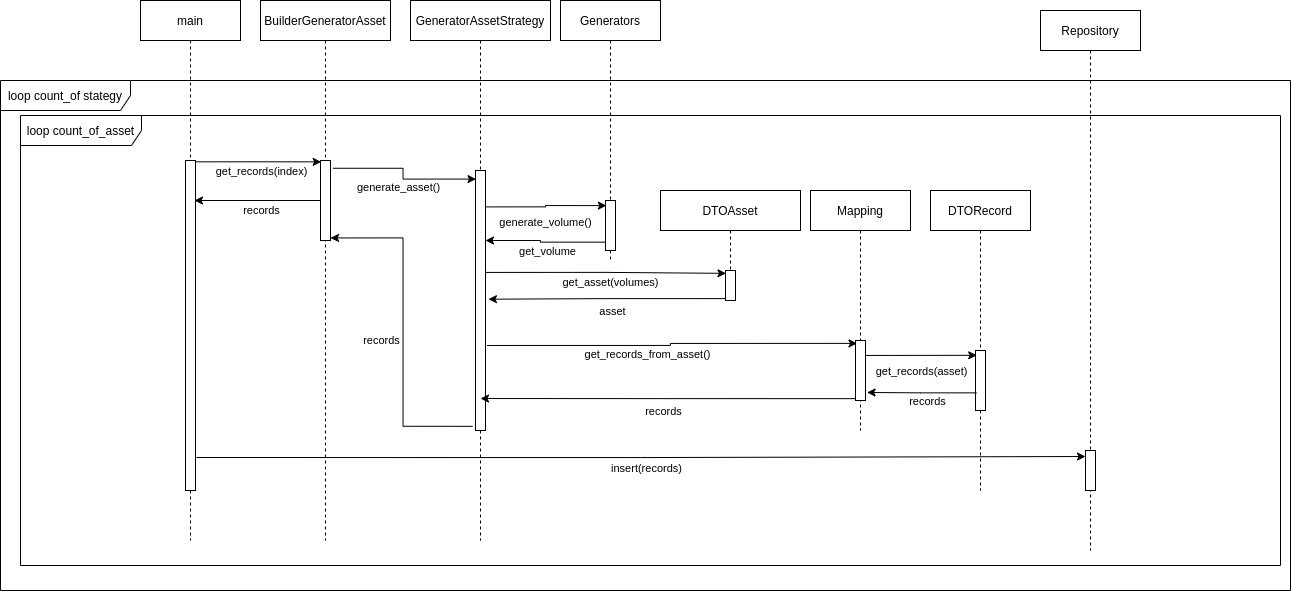

The diagram above was exported from draw.io. Its source (the exported page's mxGraphModel, read from the mxfile embedded in the PNG):
<mxGraphModel dx="2453" dy="914" grid="1" gridSize="10" guides="1" tooltips="1" connect="1" arrows="1" fold="1" page="1" pageScale="1" pageWidth="827" pageHeight="1169" math="0" shadow="0">
  <root>
    <mxCell id="0" />
    <mxCell id="1" parent="0" />
    <mxCell id="b2Uc_LFH3_Sfr7iadPcK-1" value="loop count_of stategy" style="shape=umlFrame;whiteSpace=wrap;html=1;width=130;height=30;" vertex="1" parent="1">
      <mxGeometry x="-110" y="130" width="1290" height="510" as="geometry" />
    </mxCell>
    <mxCell id="b2Uc_LFH3_Sfr7iadPcK-2" value="loop count_of_asset" style="shape=umlFrame;whiteSpace=wrap;html=1;width=121;height=30;" vertex="1" parent="1">
      <mxGeometry x="-90" y="165" width="1260" height="450" as="geometry" />
    </mxCell>
    <mxCell id="b2Uc_LFH3_Sfr7iadPcK-6" value="main" style="shape=umlLifeline;perimeter=lifelinePerimeter;whiteSpace=wrap;html=1;container=1;collapsible=0;recursiveResize=0;outlineConnect=0;" vertex="1" parent="1">
      <mxGeometry x="30" y="50" width="100" height="540" as="geometry" />
    </mxCell>
    <mxCell id="b2Uc_LFH3_Sfr7iadPcK-10" value="" style="html=1;points=[];perimeter=orthogonalPerimeter;" vertex="1" parent="b2Uc_LFH3_Sfr7iadPcK-6">
      <mxGeometry x="45" y="160" width="10" height="330" as="geometry" />
    </mxCell>
    <mxCell id="b2Uc_LFH3_Sfr7iadPcK-7" value="BuilderGeneratorAsset" style="shape=umlLifeline;perimeter=lifelinePerimeter;whiteSpace=wrap;html=1;container=1;collapsible=0;recursiveResize=0;outlineConnect=0;size=40;" vertex="1" parent="1">
      <mxGeometry x="150" y="50" width="130" height="540" as="geometry" />
    </mxCell>
    <mxCell id="b2Uc_LFH3_Sfr7iadPcK-12" value="" style="html=1;points=[];perimeter=orthogonalPerimeter;" vertex="1" parent="b2Uc_LFH3_Sfr7iadPcK-7">
      <mxGeometry x="60" y="160" width="10" height="80" as="geometry" />
    </mxCell>
    <mxCell id="b2Uc_LFH3_Sfr7iadPcK-8" value="GeneratorAssetStrategy" style="shape=umlLifeline;perimeter=lifelinePerimeter;whiteSpace=wrap;html=1;container=1;collapsible=0;recursiveResize=0;outlineConnect=0;size=40;" vertex="1" parent="1">
      <mxGeometry x="300" y="50" width="140" height="540" as="geometry" />
    </mxCell>
    <mxCell id="b2Uc_LFH3_Sfr7iadPcK-15" value="" style="html=1;points=[];perimeter=orthogonalPerimeter;" vertex="1" parent="b2Uc_LFH3_Sfr7iadPcK-8">
      <mxGeometry x="65" y="170" width="10" height="260" as="geometry" />
    </mxCell>
    <mxCell id="b2Uc_LFH3_Sfr7iadPcK-9" value="DTOAsset" style="shape=umlLifeline;perimeter=lifelinePerimeter;whiteSpace=wrap;html=1;container=1;collapsible=0;recursiveResize=0;outlineConnect=0;size=40;" vertex="1" parent="1">
      <mxGeometry x="550" y="240" width="140" height="110" as="geometry" />
    </mxCell>
    <mxCell id="b2Uc_LFH3_Sfr7iadPcK-18" value="" style="html=1;points=[];perimeter=orthogonalPerimeter;" vertex="1" parent="b2Uc_LFH3_Sfr7iadPcK-9">
      <mxGeometry x="65" y="80" width="10" height="30" as="geometry" />
    </mxCell>
    <mxCell id="b2Uc_LFH3_Sfr7iadPcK-13" style="edgeStyle=orthogonalEdgeStyle;rounded=0;orthogonalLoop=1;jettySize=auto;html=1;entryX=0.067;entryY=0.017;entryDx=0;entryDy=0;entryPerimeter=0;exitX=1.067;exitY=0.004;exitDx=0;exitDy=0;exitPerimeter=0;" edge="1" parent="1" source="b2Uc_LFH3_Sfr7iadPcK-10" target="b2Uc_LFH3_Sfr7iadPcK-12">
      <mxGeometry relative="1" as="geometry">
        <Array as="points" />
      </mxGeometry>
    </mxCell>
    <mxCell id="b2Uc_LFH3_Sfr7iadPcK-14" value="get_records(index)" style="edgeLabel;html=1;align=center;verticalAlign=middle;resizable=0;points=[];" vertex="1" connectable="0" parent="b2Uc_LFH3_Sfr7iadPcK-13">
      <mxGeometry x="0.1274" y="-1" relative="1" as="geometry">
        <mxPoint x="-5.74" y="7.62" as="offset" />
      </mxGeometry>
    </mxCell>
    <mxCell id="b2Uc_LFH3_Sfr7iadPcK-21" style="edgeStyle=orthogonalEdgeStyle;rounded=0;orthogonalLoop=1;jettySize=auto;html=1;entryX=0.086;entryY=0.102;entryDx=0;entryDy=0;entryPerimeter=0;exitX=0.948;exitY=0.14;exitDx=0;exitDy=0;exitPerimeter=0;" edge="1" parent="1" source="b2Uc_LFH3_Sfr7iadPcK-15" target="b2Uc_LFH3_Sfr7iadPcK-20">
      <mxGeometry relative="1" as="geometry" />
    </mxCell>
    <mxCell id="b2Uc_LFH3_Sfr7iadPcK-25" value="generate_volume()" style="edgeLabel;html=1;align=center;verticalAlign=middle;resizable=0;points=[];" vertex="1" connectable="0" parent="b2Uc_LFH3_Sfr7iadPcK-21">
      <mxGeometry x="-0.1644" y="1" relative="1" as="geometry">
        <mxPoint x="8.62" y="15.97" as="offset" />
      </mxGeometry>
    </mxCell>
    <mxCell id="b2Uc_LFH3_Sfr7iadPcK-28" style="edgeStyle=orthogonalEdgeStyle;rounded=0;orthogonalLoop=1;jettySize=auto;html=1;entryX=0.048;entryY=0.095;entryDx=0;entryDy=0;entryPerimeter=0;exitX=1.017;exitY=0.392;exitDx=0;exitDy=0;exitPerimeter=0;" edge="1" parent="1" source="b2Uc_LFH3_Sfr7iadPcK-15" target="b2Uc_LFH3_Sfr7iadPcK-18">
      <mxGeometry relative="1" as="geometry" />
    </mxCell>
    <mxCell id="b2Uc_LFH3_Sfr7iadPcK-29" value="get_asset(volumes)" style="edgeLabel;html=1;align=center;verticalAlign=middle;resizable=0;points=[];" vertex="1" connectable="0" parent="b2Uc_LFH3_Sfr7iadPcK-28">
      <mxGeometry x="0.2655" relative="1" as="geometry">
        <mxPoint x="-27.38" y="8.11" as="offset" />
      </mxGeometry>
    </mxCell>
    <mxCell id="b2Uc_LFH3_Sfr7iadPcK-34" style="edgeStyle=orthogonalEdgeStyle;rounded=0;orthogonalLoop=1;jettySize=auto;html=1;entryX=0.155;entryY=0.048;entryDx=0;entryDy=0;entryPerimeter=0;exitX=1.155;exitY=0.673;exitDx=0;exitDy=0;exitPerimeter=0;" edge="1" parent="1" source="b2Uc_LFH3_Sfr7iadPcK-15" target="b2Uc_LFH3_Sfr7iadPcK-33">
      <mxGeometry relative="1" as="geometry" />
    </mxCell>
    <mxCell id="b2Uc_LFH3_Sfr7iadPcK-35" value="get_records_from_asset()" style="edgeLabel;html=1;align=center;verticalAlign=middle;resizable=0;points=[];" vertex="1" connectable="0" parent="b2Uc_LFH3_Sfr7iadPcK-34">
      <mxGeometry x="-0.1855" y="-3" relative="1" as="geometry">
        <mxPoint x="8.01" y="5.39" as="offset" />
      </mxGeometry>
    </mxCell>
    <mxCell id="b2Uc_LFH3_Sfr7iadPcK-16" style="edgeStyle=orthogonalEdgeStyle;rounded=0;orthogonalLoop=1;jettySize=auto;html=1;entryX=0.052;entryY=0.033;entryDx=0;entryDy=0;entryPerimeter=0;exitX=1.276;exitY=0.097;exitDx=0;exitDy=0;exitPerimeter=0;" edge="1" parent="1" source="b2Uc_LFH3_Sfr7iadPcK-12" target="b2Uc_LFH3_Sfr7iadPcK-15">
      <mxGeometry relative="1" as="geometry" />
    </mxCell>
    <mxCell id="b2Uc_LFH3_Sfr7iadPcK-17" value="generate_asset()" style="edgeLabel;html=1;align=center;verticalAlign=middle;resizable=0;points=[];" vertex="1" connectable="0" parent="b2Uc_LFH3_Sfr7iadPcK-16">
      <mxGeometry x="0.2149" y="-3" relative="1" as="geometry">
        <mxPoint x="-17.59" y="4.38" as="offset" />
      </mxGeometry>
    </mxCell>
    <mxCell id="b2Uc_LFH3_Sfr7iadPcK-19" value="Generators" style="shape=umlLifeline;perimeter=lifelinePerimeter;whiteSpace=wrap;html=1;container=1;collapsible=0;recursiveResize=0;outlineConnect=0;" vertex="1" parent="1">
      <mxGeometry x="450" y="50" width="100" height="260" as="geometry" />
    </mxCell>
    <mxCell id="b2Uc_LFH3_Sfr7iadPcK-24" style="edgeStyle=orthogonalEdgeStyle;rounded=0;orthogonalLoop=1;jettySize=auto;html=1;exitX=-0.052;exitY=0.833;exitDx=0;exitDy=0;exitPerimeter=0;" edge="1" parent="1" source="b2Uc_LFH3_Sfr7iadPcK-20" target="b2Uc_LFH3_Sfr7iadPcK-15">
      <mxGeometry relative="1" as="geometry">
        <Array as="points">
          <mxPoint x="430" y="292" />
          <mxPoint x="430" y="290" />
        </Array>
      </mxGeometry>
    </mxCell>
    <mxCell id="b2Uc_LFH3_Sfr7iadPcK-26" value="get_volume" style="edgeLabel;html=1;align=center;verticalAlign=middle;resizable=0;points=[];" vertex="1" connectable="0" parent="b2Uc_LFH3_Sfr7iadPcK-24">
      <mxGeometry x="-0.1618" relative="1" as="geometry">
        <mxPoint x="-7.81" y="8.31" as="offset" />
      </mxGeometry>
    </mxCell>
    <mxCell id="b2Uc_LFH3_Sfr7iadPcK-30" style="edgeStyle=orthogonalEdgeStyle;rounded=0;orthogonalLoop=1;jettySize=auto;html=1;entryX=1.293;entryY=0.495;entryDx=0;entryDy=0;entryPerimeter=0;exitX=0.048;exitY=0.937;exitDx=0;exitDy=0;exitPerimeter=0;" edge="1" parent="1" source="b2Uc_LFH3_Sfr7iadPcK-18" target="b2Uc_LFH3_Sfr7iadPcK-15">
      <mxGeometry relative="1" as="geometry" />
    </mxCell>
    <mxCell id="b2Uc_LFH3_Sfr7iadPcK-31" value="asset" style="edgeLabel;html=1;align=center;verticalAlign=middle;resizable=0;points=[];" vertex="1" connectable="0" parent="b2Uc_LFH3_Sfr7iadPcK-30">
      <mxGeometry x="-0.1399" y="1" relative="1" as="geometry">
        <mxPoint x="-11.67" y="10.9" as="offset" />
      </mxGeometry>
    </mxCell>
    <mxCell id="b2Uc_LFH3_Sfr7iadPcK-32" value="Mapping" style="shape=umlLifeline;perimeter=lifelinePerimeter;whiteSpace=wrap;html=1;container=1;collapsible=0;recursiveResize=0;outlineConnect=0;" vertex="1" parent="1">
      <mxGeometry x="700" y="240" width="100" height="240" as="geometry" />
    </mxCell>
    <mxCell id="b2Uc_LFH3_Sfr7iadPcK-33" value="" style="html=1;points=[];perimeter=orthogonalPerimeter;" vertex="1" parent="b2Uc_LFH3_Sfr7iadPcK-32">
      <mxGeometry x="45" y="150" width="10" height="60" as="geometry" />
    </mxCell>
    <mxCell id="b2Uc_LFH3_Sfr7iadPcK-36" value="DTORecord" style="shape=umlLifeline;perimeter=lifelinePerimeter;whiteSpace=wrap;html=1;container=1;collapsible=0;recursiveResize=0;outlineConnect=0;" vertex="1" parent="1">
      <mxGeometry x="820" y="240" width="100" height="300" as="geometry" />
    </mxCell>
    <mxCell id="b2Uc_LFH3_Sfr7iadPcK-37" value="" style="html=1;points=[];perimeter=orthogonalPerimeter;" vertex="1" parent="b2Uc_LFH3_Sfr7iadPcK-36">
      <mxGeometry x="45" y="160" width="10" height="60" as="geometry" />
    </mxCell>
    <mxCell id="b2Uc_LFH3_Sfr7iadPcK-38" style="edgeStyle=orthogonalEdgeStyle;rounded=0;orthogonalLoop=1;jettySize=auto;html=1;entryX=0.121;entryY=0.08;entryDx=0;entryDy=0;entryPerimeter=0;" edge="1" parent="1" source="b2Uc_LFH3_Sfr7iadPcK-33" target="b2Uc_LFH3_Sfr7iadPcK-37">
      <mxGeometry relative="1" as="geometry">
        <Array as="points">
          <mxPoint x="780" y="405" />
          <mxPoint x="780" y="405" />
        </Array>
      </mxGeometry>
    </mxCell>
    <mxCell id="b2Uc_LFH3_Sfr7iadPcK-39" value="get_records(asset)" style="edgeLabel;html=1;align=center;verticalAlign=middle;resizable=0;points=[];" vertex="1" connectable="0" parent="b2Uc_LFH3_Sfr7iadPcK-38">
      <mxGeometry x="-0.1412" y="-1" relative="1" as="geometry">
        <mxPoint x="7.41" y="14.049999999999999" as="offset" />
      </mxGeometry>
    </mxCell>
    <mxCell id="b2Uc_LFH3_Sfr7iadPcK-41" style="edgeStyle=orthogonalEdgeStyle;rounded=0;orthogonalLoop=1;jettySize=auto;html=1;exitX=0.095;exitY=0.706;exitDx=0;exitDy=0;exitPerimeter=0;entryX=1.155;entryY=0.866;entryDx=0;entryDy=0;entryPerimeter=0;" edge="1" parent="1" source="b2Uc_LFH3_Sfr7iadPcK-37" target="b2Uc_LFH3_Sfr7iadPcK-33">
      <mxGeometry relative="1" as="geometry" />
    </mxCell>
    <mxCell id="b2Uc_LFH3_Sfr7iadPcK-42" value="records" style="edgeLabel;html=1;align=center;verticalAlign=middle;resizable=0;points=[];" vertex="1" connectable="0" parent="b2Uc_LFH3_Sfr7iadPcK-41">
      <mxGeometry x="-0.1005" relative="1" as="geometry">
        <mxPoint y="7.62" as="offset" />
      </mxGeometry>
    </mxCell>
    <mxCell id="b2Uc_LFH3_Sfr7iadPcK-44" style="edgeStyle=orthogonalEdgeStyle;rounded=0;orthogonalLoop=1;jettySize=auto;html=1;entryX=0.5;entryY=0.877;entryDx=0;entryDy=0;entryPerimeter=0;exitX=-0.017;exitY=0.969;exitDx=0;exitDy=0;exitPerimeter=0;" edge="1" parent="1" source="b2Uc_LFH3_Sfr7iadPcK-33" target="b2Uc_LFH3_Sfr7iadPcK-15">
      <mxGeometry relative="1" as="geometry" />
    </mxCell>
    <mxCell id="b2Uc_LFH3_Sfr7iadPcK-45" value="records" style="edgeLabel;html=1;align=center;verticalAlign=middle;resizable=0;points=[];" vertex="1" connectable="0" parent="b2Uc_LFH3_Sfr7iadPcK-44">
      <mxGeometry x="0.2191" y="2" relative="1" as="geometry">
        <mxPoint x="35.37" y="10.02" as="offset" />
      </mxGeometry>
    </mxCell>
    <mxCell id="b2Uc_LFH3_Sfr7iadPcK-46" style="edgeStyle=orthogonalEdgeStyle;rounded=0;orthogonalLoop=1;jettySize=auto;html=1;entryX=1;entryY=0.968;entryDx=0;entryDy=0;entryPerimeter=0;exitX=-0.293;exitY=0.984;exitDx=0;exitDy=0;exitPerimeter=0;" edge="1" parent="1" source="b2Uc_LFH3_Sfr7iadPcK-15" target="b2Uc_LFH3_Sfr7iadPcK-12">
      <mxGeometry relative="1" as="geometry" />
    </mxCell>
    <mxCell id="b2Uc_LFH3_Sfr7iadPcK-47" value="records" style="edgeLabel;html=1;align=center;verticalAlign=middle;resizable=0;points=[];" vertex="1" connectable="0" parent="b2Uc_LFH3_Sfr7iadPcK-46">
      <mxGeometry x="-0.0484" y="-1" relative="1" as="geometry">
        <mxPoint x="-23.48" y="1.86" as="offset" />
      </mxGeometry>
    </mxCell>
    <mxCell id="b2Uc_LFH3_Sfr7iadPcK-48" style="edgeStyle=orthogonalEdgeStyle;rounded=0;orthogonalLoop=1;jettySize=auto;html=1;" edge="1" parent="1" source="b2Uc_LFH3_Sfr7iadPcK-12">
      <mxGeometry relative="1" as="geometry">
        <mxPoint x="84" y="250" as="targetPoint" />
      </mxGeometry>
    </mxCell>
    <mxCell id="b2Uc_LFH3_Sfr7iadPcK-49" value="records" style="edgeLabel;html=1;align=center;verticalAlign=middle;resizable=0;points=[];" vertex="1" connectable="0" parent="b2Uc_LFH3_Sfr7iadPcK-48">
      <mxGeometry x="0.2931" y="1" relative="1" as="geometry">
        <mxPoint x="21.42" y="8.72" as="offset" />
      </mxGeometry>
    </mxCell>
    <mxCell id="b2Uc_LFH3_Sfr7iadPcK-50" value="Repository" style="shape=umlLifeline;perimeter=lifelinePerimeter;whiteSpace=wrap;html=1;container=1;collapsible=0;recursiveResize=0;outlineConnect=0;" vertex="1" parent="1">
      <mxGeometry x="930" y="60" width="100" height="540" as="geometry" />
    </mxCell>
    <mxCell id="b2Uc_LFH3_Sfr7iadPcK-51" value="" style="html=1;points=[];perimeter=orthogonalPerimeter;" vertex="1" parent="b2Uc_LFH3_Sfr7iadPcK-50">
      <mxGeometry x="45" y="440" width="10" height="40" as="geometry" />
    </mxCell>
    <mxCell id="b2Uc_LFH3_Sfr7iadPcK-20" value="" style="html=1;points=[];perimeter=orthogonalPerimeter;" vertex="1" parent="1">
      <mxGeometry x="495" y="250" width="10" height="50" as="geometry" />
    </mxCell>
    <mxCell id="b2Uc_LFH3_Sfr7iadPcK-52" style="edgeStyle=orthogonalEdgeStyle;rounded=0;orthogonalLoop=1;jettySize=auto;html=1;entryX=0;entryY=0.15;entryDx=0;entryDy=0;entryPerimeter=0;exitX=1.1;exitY=0.9;exitDx=0;exitDy=0;exitPerimeter=0;" edge="1" parent="1" source="b2Uc_LFH3_Sfr7iadPcK-10" target="b2Uc_LFH3_Sfr7iadPcK-51">
      <mxGeometry relative="1" as="geometry" />
    </mxCell>
    <mxCell id="b2Uc_LFH3_Sfr7iadPcK-53" value="insert(records)" style="edgeLabel;html=1;align=center;verticalAlign=middle;resizable=0;points=[];" vertex="1" connectable="0" parent="b2Uc_LFH3_Sfr7iadPcK-52">
      <mxGeometry x="0.055" relative="1" as="geometry">
        <mxPoint x="-19" y="11" as="offset" />
      </mxGeometry>
    </mxCell>
  </root>
</mxGraphModel>